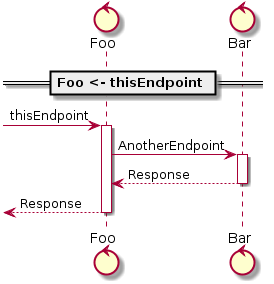

The diagram above was rendered by PlantUML. Its source (embedded in the PNG):
@startuml


control "Foo" as _0
control "Bar" as _1
skinparam maxMessageSize 250
== Foo <- thisEndpoint ==
[->_0 : thisEndpoint
activate _0
 _0->_1 : AnotherEndpoint
 activate _1
 _0<--_1 : Response
 deactivate _1
[<--_0 : Response
deactivate _0
@enduml